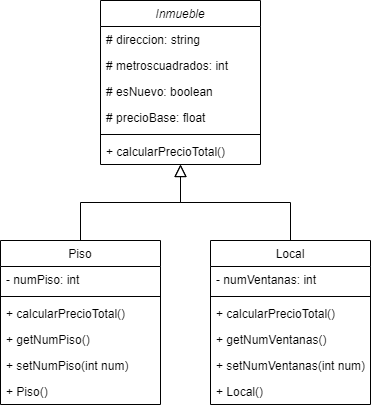

The diagram above was exported from draw.io. Its source (the exported page's mxGraphModel, read from the mxfile embedded in the PNG):
<mxGraphModel dx="868" dy="488" grid="1" gridSize="10" guides="1" tooltips="1" connect="1" arrows="1" fold="1" page="1" pageScale="1" pageWidth="827" pageHeight="1169" math="0" shadow="0">
  <root>
    <mxCell id="WIyWlLk6GJQsqaUBKTNV-0" />
    <mxCell id="WIyWlLk6GJQsqaUBKTNV-1" parent="WIyWlLk6GJQsqaUBKTNV-0" />
    <mxCell id="zkfFHV4jXpPFQw0GAbJ--0" value="Inmueble" style="swimlane;fontStyle=2;align=center;verticalAlign=top;childLayout=stackLayout;horizontal=1;startSize=26;horizontalStack=0;resizeParent=1;resizeLast=0;collapsible=1;marginBottom=0;rounded=0;shadow=0;strokeWidth=1;" parent="WIyWlLk6GJQsqaUBKTNV-1" vertex="1">
      <mxGeometry x="220" y="120" width="160" height="164" as="geometry">
        <mxRectangle x="230" y="140" width="160" height="26" as="alternateBounds" />
      </mxGeometry>
    </mxCell>
    <mxCell id="zkfFHV4jXpPFQw0GAbJ--1" value="# direccion: string" style="text;align=left;verticalAlign=top;spacingLeft=4;spacingRight=4;overflow=hidden;rotatable=0;points=[[0,0.5],[1,0.5]];portConstraint=eastwest;" parent="zkfFHV4jXpPFQw0GAbJ--0" vertex="1">
      <mxGeometry y="26" width="160" height="26" as="geometry" />
    </mxCell>
    <mxCell id="zkfFHV4jXpPFQw0GAbJ--2" value="# metroscuadrados: int" style="text;align=left;verticalAlign=top;spacingLeft=4;spacingRight=4;overflow=hidden;rotatable=0;points=[[0,0.5],[1,0.5]];portConstraint=eastwest;rounded=0;shadow=0;html=0;" parent="zkfFHV4jXpPFQw0GAbJ--0" vertex="1">
      <mxGeometry y="52" width="160" height="26" as="geometry" />
    </mxCell>
    <mxCell id="zkfFHV4jXpPFQw0GAbJ--3" value="# esNuevo: boolean" style="text;align=left;verticalAlign=top;spacingLeft=4;spacingRight=4;overflow=hidden;rotatable=0;points=[[0,0.5],[1,0.5]];portConstraint=eastwest;rounded=0;shadow=0;html=0;" parent="zkfFHV4jXpPFQw0GAbJ--0" vertex="1">
      <mxGeometry y="78" width="160" height="26" as="geometry" />
    </mxCell>
    <mxCell id="Idko3byUE4wpzfobMEpO-0" value="# precioBase: float" style="text;align=left;verticalAlign=top;spacingLeft=4;spacingRight=4;overflow=hidden;rotatable=0;points=[[0,0.5],[1,0.5]];portConstraint=eastwest;rounded=0;shadow=0;html=0;" vertex="1" parent="zkfFHV4jXpPFQw0GAbJ--0">
      <mxGeometry y="104" width="160" height="26" as="geometry" />
    </mxCell>
    <mxCell id="zkfFHV4jXpPFQw0GAbJ--4" value="" style="line;html=1;strokeWidth=1;align=left;verticalAlign=middle;spacingTop=-1;spacingLeft=3;spacingRight=3;rotatable=0;labelPosition=right;points=[];portConstraint=eastwest;" parent="zkfFHV4jXpPFQw0GAbJ--0" vertex="1">
      <mxGeometry y="130" width="160" height="8" as="geometry" />
    </mxCell>
    <mxCell id="zkfFHV4jXpPFQw0GAbJ--5" value="+ calcularPrecioTotal()" style="text;align=left;verticalAlign=top;spacingLeft=4;spacingRight=4;overflow=hidden;rotatable=0;points=[[0,0.5],[1,0.5]];portConstraint=eastwest;" parent="zkfFHV4jXpPFQw0GAbJ--0" vertex="1">
      <mxGeometry y="138" width="160" height="26" as="geometry" />
    </mxCell>
    <mxCell id="zkfFHV4jXpPFQw0GAbJ--6" value="Piso" style="swimlane;fontStyle=0;align=center;verticalAlign=top;childLayout=stackLayout;horizontal=1;startSize=26;horizontalStack=0;resizeParent=1;resizeLast=0;collapsible=1;marginBottom=0;rounded=0;shadow=0;strokeWidth=1;" parent="WIyWlLk6GJQsqaUBKTNV-1" vertex="1">
      <mxGeometry x="120" y="360" width="160" height="164" as="geometry">
        <mxRectangle x="130" y="380" width="160" height="26" as="alternateBounds" />
      </mxGeometry>
    </mxCell>
    <mxCell id="zkfFHV4jXpPFQw0GAbJ--7" value="- numPiso: int" style="text;align=left;verticalAlign=top;spacingLeft=4;spacingRight=4;overflow=hidden;rotatable=0;points=[[0,0.5],[1,0.5]];portConstraint=eastwest;" parent="zkfFHV4jXpPFQw0GAbJ--6" vertex="1">
      <mxGeometry y="26" width="160" height="26" as="geometry" />
    </mxCell>
    <mxCell id="zkfFHV4jXpPFQw0GAbJ--9" value="" style="line;html=1;strokeWidth=1;align=left;verticalAlign=middle;spacingTop=-1;spacingLeft=3;spacingRight=3;rotatable=0;labelPosition=right;points=[];portConstraint=eastwest;" parent="zkfFHV4jXpPFQw0GAbJ--6" vertex="1">
      <mxGeometry y="52" width="160" height="8" as="geometry" />
    </mxCell>
    <mxCell id="Idko3byUE4wpzfobMEpO-2" value="+ calcularPrecioTotal()" style="text;align=left;verticalAlign=top;spacingLeft=4;spacingRight=4;overflow=hidden;rotatable=0;points=[[0,0.5],[1,0.5]];portConstraint=eastwest;" vertex="1" parent="zkfFHV4jXpPFQw0GAbJ--6">
      <mxGeometry y="60" width="160" height="26" as="geometry" />
    </mxCell>
    <mxCell id="Idko3byUE4wpzfobMEpO-4" value="+ getNumPiso()" style="text;align=left;verticalAlign=top;spacingLeft=4;spacingRight=4;overflow=hidden;rotatable=0;points=[[0,0.5],[1,0.5]];portConstraint=eastwest;" vertex="1" parent="zkfFHV4jXpPFQw0GAbJ--6">
      <mxGeometry y="86" width="160" height="26" as="geometry" />
    </mxCell>
    <mxCell id="Idko3byUE4wpzfobMEpO-5" value="+ setNumPiso(int num)" style="text;align=left;verticalAlign=top;spacingLeft=4;spacingRight=4;overflow=hidden;rotatable=0;points=[[0,0.5],[1,0.5]];portConstraint=eastwest;" vertex="1" parent="zkfFHV4jXpPFQw0GAbJ--6">
      <mxGeometry y="112" width="160" height="26" as="geometry" />
    </mxCell>
    <mxCell id="Idko3byUE4wpzfobMEpO-7" value="+ Piso()" style="text;align=left;verticalAlign=top;spacingLeft=4;spacingRight=4;overflow=hidden;rotatable=0;points=[[0,0.5],[1,0.5]];portConstraint=eastwest;" vertex="1" parent="zkfFHV4jXpPFQw0GAbJ--6">
      <mxGeometry y="138" width="160" height="26" as="geometry" />
    </mxCell>
    <mxCell id="zkfFHV4jXpPFQw0GAbJ--12" value="" style="endArrow=block;endSize=10;endFill=0;shadow=0;strokeWidth=1;rounded=0;edgeStyle=elbowEdgeStyle;elbow=vertical;" parent="WIyWlLk6GJQsqaUBKTNV-1" source="zkfFHV4jXpPFQw0GAbJ--6" target="zkfFHV4jXpPFQw0GAbJ--0" edge="1">
      <mxGeometry width="160" relative="1" as="geometry">
        <mxPoint x="200" y="203" as="sourcePoint" />
        <mxPoint x="200" y="203" as="targetPoint" />
      </mxGeometry>
    </mxCell>
    <mxCell id="zkfFHV4jXpPFQw0GAbJ--13" value="Local" style="swimlane;fontStyle=0;align=center;verticalAlign=top;childLayout=stackLayout;horizontal=1;startSize=26;horizontalStack=0;resizeParent=1;resizeLast=0;collapsible=1;marginBottom=0;rounded=0;shadow=0;strokeWidth=1;" parent="WIyWlLk6GJQsqaUBKTNV-1" vertex="1">
      <mxGeometry x="330" y="360" width="160" height="164" as="geometry">
        <mxRectangle x="340" y="380" width="170" height="26" as="alternateBounds" />
      </mxGeometry>
    </mxCell>
    <mxCell id="zkfFHV4jXpPFQw0GAbJ--14" value="- numVentanas: int" style="text;align=left;verticalAlign=top;spacingLeft=4;spacingRight=4;overflow=hidden;rotatable=0;points=[[0,0.5],[1,0.5]];portConstraint=eastwest;" parent="zkfFHV4jXpPFQw0GAbJ--13" vertex="1">
      <mxGeometry y="26" width="160" height="26" as="geometry" />
    </mxCell>
    <mxCell id="zkfFHV4jXpPFQw0GAbJ--15" value="" style="line;html=1;strokeWidth=1;align=left;verticalAlign=middle;spacingTop=-1;spacingLeft=3;spacingRight=3;rotatable=0;labelPosition=right;points=[];portConstraint=eastwest;" parent="zkfFHV4jXpPFQw0GAbJ--13" vertex="1">
      <mxGeometry y="52" width="160" height="8" as="geometry" />
    </mxCell>
    <mxCell id="Idko3byUE4wpzfobMEpO-1" value="+ calcularPrecioTotal()" style="text;align=left;verticalAlign=top;spacingLeft=4;spacingRight=4;overflow=hidden;rotatable=0;points=[[0,0.5],[1,0.5]];portConstraint=eastwest;" vertex="1" parent="zkfFHV4jXpPFQw0GAbJ--13">
      <mxGeometry y="60" width="160" height="26" as="geometry" />
    </mxCell>
    <mxCell id="Idko3byUE4wpzfobMEpO-3" value="+ getNumVentanas()" style="text;align=left;verticalAlign=top;spacingLeft=4;spacingRight=4;overflow=hidden;rotatable=0;points=[[0,0.5],[1,0.5]];portConstraint=eastwest;" vertex="1" parent="zkfFHV4jXpPFQw0GAbJ--13">
      <mxGeometry y="86" width="160" height="26" as="geometry" />
    </mxCell>
    <mxCell id="Idko3byUE4wpzfobMEpO-6" value="+ setNumVentanas(int num)" style="text;align=left;verticalAlign=top;spacingLeft=4;spacingRight=4;overflow=hidden;rotatable=0;points=[[0,0.5],[1,0.5]];portConstraint=eastwest;" vertex="1" parent="zkfFHV4jXpPFQw0GAbJ--13">
      <mxGeometry y="112" width="160" height="26" as="geometry" />
    </mxCell>
    <mxCell id="Idko3byUE4wpzfobMEpO-8" value="+ Local()" style="text;align=left;verticalAlign=top;spacingLeft=4;spacingRight=4;overflow=hidden;rotatable=0;points=[[0,0.5],[1,0.5]];portConstraint=eastwest;" vertex="1" parent="zkfFHV4jXpPFQw0GAbJ--13">
      <mxGeometry y="138" width="160" height="26" as="geometry" />
    </mxCell>
    <mxCell id="zkfFHV4jXpPFQw0GAbJ--16" value="" style="endArrow=block;endSize=10;endFill=0;shadow=0;strokeWidth=1;rounded=0;edgeStyle=elbowEdgeStyle;elbow=vertical;" parent="WIyWlLk6GJQsqaUBKTNV-1" source="zkfFHV4jXpPFQw0GAbJ--13" target="zkfFHV4jXpPFQw0GAbJ--0" edge="1">
      <mxGeometry width="160" relative="1" as="geometry">
        <mxPoint x="210" y="373" as="sourcePoint" />
        <mxPoint x="310" y="271" as="targetPoint" />
      </mxGeometry>
    </mxCell>
  </root>
</mxGraphModel>